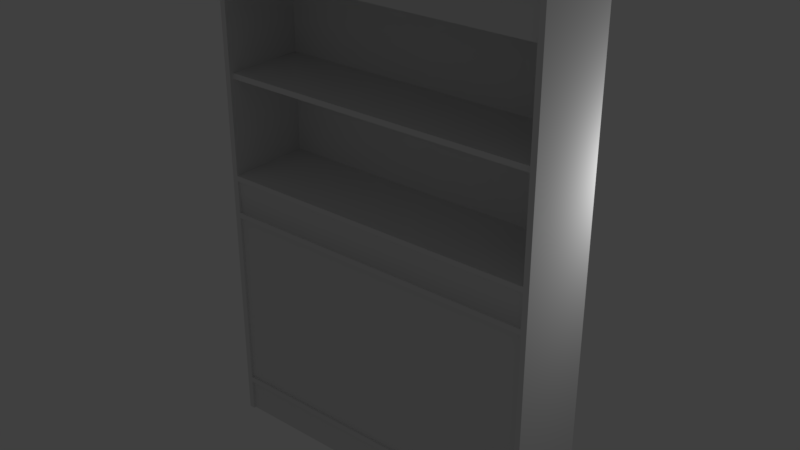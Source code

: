 # Source: bookshelf.blend  (saved by Blender 2.79.0; exported with 4.5.12 LTS)
import bpy
from mathutils import Matrix  # noqa: F401  (used for matrix-valued properties, if any)

bpy.ops.wm.read_factory_settings(use_empty=True)
scene = bpy.context.scene
scene.name = 'Scene'

# ---- collections
col_collection_1 = bpy.data.collections.new('Collection 1'); scene.collection.children.link(col_collection_1)

# ---- materials (node trees are filled in below, after node groups)
mat_material__0 = bpy.data.materials.new('Material__0')
mat_material__0.alpha_threshold = 0.0
mat_material__0.use_transparent_shadow = False
mat_material__0.roughness = 0.5
mat_material_f = bpy.data.materials.new('Material_f')
mat_material_f.alpha_threshold = 0.0
mat_material_f.use_transparent_shadow = False
mat_material_f.roughness = 0.5

# ---- material node trees

# ---- world
world_world = bpy.data.worlds.new('World'); scene.world = world_world
world_world.color = (0.05088, 0.05088, 0.05088)
world_world.use_sun_shadow = False
world_world.sun_shadow_jitter_overblur = 0.0
world_world.cycles.sampling_method = 'MANUAL'

# ---- lights
light_lamp = bpy.data.lights.new('Lamp', 'POINT')
light_lamp.transmission_factor = 0.0
light_lamp.cutoff_distance = 30.0
light_lamp.energy = 100.0
light_lamp.shadow_buffer_clip_start = 1.001
light_lamp.shadow_soft_size = 0.1
light_lamp.shadow_maximum_resolution = 0.006
light_lamp.use_absolute_resolution = True

# ---- meshes
me_door_r = bpy.data.meshes.new('door_R')
me_door_r.from_pydata([(2.854, 3.937, 1.437), (2.854, 0.689, 1.437), (0.0001, 0.689, 1.437), (0.0001, 3.937, 1.437), (0.0001, 0.689, 1.535), (2.854, 0.689, 1.535), (2.854, 3.937, 1.535), (0.0001, 3.937, 1.535)], [], [(0, 1, 2, 3), (4, 5, 6, 7), (2, 1, 5, 4), (3, 2, 4, 7), (0, 3, 7, 6), (1, 0, 6, 5)])
me_door_r.polygons.foreach_set('use_smooth', [True] * 6)
_k = set([(0, 1), (0, 3), (0, 6), (1, 2), (1, 5), (2, 3), (2, 4), (3, 7), (4, 5), (4, 7), (5, 6), (6, 7)])
me_door_r.attributes.new('sharp_edge', 'BOOLEAN', 'EDGE').data.foreach_set('value', [ (min(e.vertices), max(e.vertices)) in _k for e in me_door_r.edges])
_uv = me_door_r.uv_layers.new(name='UVMap')
_uv.uv.foreach_set('vector', [0.4277, 0.4869, 0.4277, 0.016, 0.0138, 0.016, 0.0138, 0.4869, 0.4808, 0.0028, 0.9017, 0.0028, 0.9017, 0.4955, 0.4808, 0.4955, 0.4787, -0.0123, 0.9039, -0.0123, 0.9017, 0.0028, 0.4808, 0.0028, 0.4684, 0.498, 0.4684, 0.0002, 0.4808, 0.0028, 0.4808, 0.4955, 0.9038, 0.5106, 0.4787, 0.5106, 0.4808, 0.4955, 0.9017, 0.4955, 0.9142, 0.0002, 0.9142, 0.498, 0.9017, 0.4955, 0.9017, 0.0028])
me_door_r.materials.append(mat_material__0)
me_door_r.use_remesh_preserve_volume = False
me_door_r.use_remesh_preserve_attributes = False
me_door_r.use_mirror_vertex_groups = False
me_door_r.update()
me_door_r.normals_split_custom_set([tuple(v) for v in zip(*[iter([0.0, 0.0, -1.0, 0.0, 0.0, -1.0, 0.0, 0.0, -1.0, 0.0, 0.0, -1.0, 0.0, 0.0, 1.0, 0.0, 0.0, 1.0, 0.0, 0.0, 1.0, 0.0, 0.0, 1.0, 0.0, -1.0, 0.0, 0.0, -1.0, 0.0, 0.0, -1.0, 0.0, 0.0, -1.0, 0.0, -1.0, 0.0, 0.0, -1.0, 0.0, 0.0, -1.0, 0.0, 0.0, -1.0, 0.0, 0.0, 0.0, 1.0, 0.0, 0.0, 1.0, 0.0, 0.0, 1.0, 0.0, 0.0, 1.0, 0.0, 1.0, 0.0, 0.0, 1.0, 0.0, 0.0, 1.0, 0.0, 0.0, 1.0, 0.0, 0.0])] * 3)])
me_shelf = bpy.data.meshes.new('shelf')
me_shelf.from_pydata([(-2.953, 0.0, 0.0), (-2.953, 8.76, 0.0), (2.953, 8.76, 0.0), (2.953, 0.0, 0.0), (0.0, 0.0, 0.0984), (0.0, 8.76, 0.0984), (-2.854, 8.76, 0.0984), (-2.854, 0.0, 0.0984), (2.953, 8.76, 1.575), (2.953, 0.0, 1.575), (-2.953, 0.0, 1.575), (-2.953, 8.76, 1.575), (2.854, 8.76, 1.575), (2.854, 0.0, 1.575), (-2.854, 0.0, 1.575), (-2.854, 8.76, 1.575), (2.854, 8.76, 0.0984), (2.854, 0.0, 0.0984), (2.854, 0.5906, 1.535), (-2.854, 0.5906, 1.535), (-2.854, 0.0, 1.535), (2.854, 0.0, 1.535), (2.854, 4.626, 1.535), (-2.854, 4.626, 1.535), (-2.854, 4.035, 1.535), (2.854, 4.035, 1.535), (2.854, 8.76, 1.437), (2.854, 8.169, 1.437), (-2.854, 8.169, 1.437), (-2.854, 8.76, 1.437), (2.854, 8.76, 1.535), (-2.854, 8.76, 1.535), (-2.854, 8.169, 1.535), (2.854, 8.169, 1.535), (-2.854, 6.398, 1.504), (-2.854, 6.398, 0.0591), (2.854, 6.398, 0.0591), (2.854, 6.398, 1.504), (-2.854, 6.496, 1.504), (2.854, 6.496, 1.504), (2.854, 6.496, 0.0591), (-2.854, 6.496, 0.0591), (-2.854, 4.626, 1.575), (2.854, 4.626, 1.575), (-2.854, 4.724, 1.575), (2.854, 4.724, 1.575), (2.854, 4.724, 0.0591), (-2.854, 4.724, 0.0591), (-2.854, 3.937, 1.575), (-2.854, 3.937, 0.0591), (2.854, 3.937, 0.0591), (2.854, 3.937, 1.575), (-2.854, 4.035, 1.575), (2.854, 4.035, 1.575), (-2.854, 2.264, 1.378), (-2.854, 2.264, 0.0591), (2.854, 2.264, 0.0591), (2.854, 2.264, 1.378), (-2.854, 2.362, 1.378), (2.854, 2.362, 1.378), (2.854, 2.362, 0.0591), (-2.854, 2.362, 0.0591), (-2.854, 0.5906, 1.575), (2.854, 0.5906, 1.575), (1.296, 0.374, 1.452), (2.697, 0.374, 1.452), (2.697, 0.374, 0.2516), (1.296, 0.374, 0.2516), (2.854, 0.689, 1.575), (-2.854, 0.689, 1.575), (2.697, 0.689, 1.452), (1.296, 0.689, 1.452), (2.854, 0.689, 0.0591), (2.697, 0.689, 0.2516), (-2.854, 0.689, 0.0591), (1.296, 0.689, 0.2516), (-2.963, 8.76, 1.575), (-2.963, 8.76, -0.0098), (2.963, 8.76, -0.0098), (2.963, 8.76, 1.575), (-2.963, 8.858, 1.575), (2.963, 8.858, 1.575), (2.963, 8.858, -0.0098), (-2.963, 8.858, -0.0098)], [], [(0, 1, 2, 3), (4, 5, 6, 7), (3, 2, 8, 9), (1, 0, 10, 11), (9, 8, 12, 13), (11, 10, 14, 15), (13, 12, 16, 17), (15, 14, 7, 6), (18, 19, 20, 21), (22, 23, 24, 25), (26, 27, 28, 29), (30, 31, 32, 33), (33, 32, 28, 27), (34, 35, 36, 37), (38, 39, 40, 41), (34, 37, 39, 38), (42, 23, 22, 43), (44, 45, 46, 47), (42, 43, 45, 44), (48, 49, 50, 51), (52, 53, 25, 24), (48, 51, 53, 52), (54, 55, 56, 57), (58, 59, 60, 61), (54, 57, 59, 58), (62, 19, 18, 63), (64, 65, 66, 67), (62, 63, 68, 69), (69, 68, 70, 71), (68, 72, 73, 70), (72, 74, 75, 73), (74, 69, 71, 75), (71, 70, 65, 64), (70, 73, 66, 65), (73, 75, 67, 66), (75, 71, 64, 67), (76, 77, 78, 79), (80, 81, 82, 83), (76, 79, 81, 80), (79, 78, 82, 81), (78, 77, 83, 82), (77, 76, 80, 83), (17, 16, 5, 4)])
me_shelf.polygons.foreach_set('use_smooth', [1, 1, 1, 1, 0, 0, 0, 0, 1, 1, 1, 1, 1, 1, 1, 1, 1, 1, 1, 1, 1, 1, 1, 1, 1, 1, 1, 1, 0, 0, 0, 0, 0, 0, 0, 0, 1, 1, 1, 1, 1, 1, 1])
_k = set([(0, 1), (0, 3), (0, 10), (1, 2), (1, 11), (2, 3), (2, 8), (3, 9), (4, 7), (4, 17), (5, 6), (5, 16), (6, 7), (8, 9), (10, 11), (16, 17), (18, 19), (18, 21), (18, 63), (19, 20), (19, 62), (20, 21), (22, 23), (22, 25), (22, 43), (23, 24), (23, 42), (24, 52), (25, 53), (26, 27), (26, 29), (27, 28), (27, 33), (28, 29), (28, 32), (30, 31), (30, 33), (31, 32), (32, 33), (34, 35), (34, 37), (34, 38), (35, 36), (36, 37), (37, 39), (38, 39), (38, 41), (39, 40), (40, 41), (42, 43), (42, 44), (43, 45), (44, 45), (44, 47), (45, 46), (46, 47), (48, 49), (48, 51), (48, 52), (49, 50), (50, 51), (51, 53), (52, 53), (54, 55), (54, 57), (54, 58), (55, 56), (56, 57), (57, 59), (58, 59), (58, 61), (59, 60), (60, 61), (62, 63), (62, 69), (63, 68), (64, 65), (64, 67), (65, 66), (66, 67), (68, 69), (76, 77), (76, 79), (76, 80), (77, 78), (77, 83), (78, 79), (78, 82), (79, 81), (80, 81), (80, 83), (81, 82), (82, 83)])
me_shelf.attributes.new('sharp_edge', 'BOOLEAN', 'EDGE').data.foreach_set('value', [ (min(e.vertices), max(e.vertices)) in _k for e in me_shelf.edges])
_uv = me_shelf.uv_layers.new(name='UVMap')
_uv.uv.foreach_set('vector', [0.3577, 0.5449, 0.7968, 0.3321, 0.0742, 0.6824, 0.7466, 0.3517, 0.5441, 0.4574, 0.2538, 0.000185, 0.5828, 0.05908, 0.4024, 0.5256, 0.7466, 0.3517, 0.0742, 0.6824, 0.01669, 0.4471, 0.6057, 0.3726, 0.7968, 0.3321, 0.3577, 0.5449, 0.3779, 0.5587, 0.7223, 0.1655, 0.6057, 0.3726, 0.01669, 0.4471, 0.0001851, 0.436, 0.596, 0.3721, 0.7223, 0.1655, 0.3779, 0.5587, 0.3925, 0.5513, 0.7259, 0.1647, 0.596, 0.3721, 0.0001851, 0.436, 0.000185, 0.2632, 0.6962, 0.3694, 0.7259, 0.1647, 0.3925, 0.5513, 0.4024, 0.5256, 0.5828, 0.05908, 0.6684, 0.8902, 0.3238, 0.8902, 0.3238, 0.8545, 0.6684, 0.8545, 0.3224, 0.8129, 0.0002443, 0.8129, 0.0002443, 0.7795, 0.3224, 0.7795, 0.9998, 0.8545, 0.9998, 0.8883, 0.6728, 0.8883, 0.6728, 0.8545, 0.9998, 0.9279, 0.6728, 0.9279, 0.6728, 0.894, 0.9998, 0.894, 0.9998, 0.894, 0.6728, 0.894, 0.6728, 0.8883, 0.9998, 0.8883, 0.3228, 0.7655, 0.3228, 0.6828, 0.6499, 0.6829, 0.6498, 0.7657, 0.3228, 0.7713, 0.6498, 0.7714, 0.6498, 0.8541, 0.3227, 0.854, 0.3228, 0.7655, 0.6498, 0.7657, 0.6498, 0.7714, 0.3228, 0.7713, 0.000185, 0.8185, 0.0002443, 0.8129, 0.3224, 0.8129, 0.3223, 0.8185, 0.0001862, 0.8241, 0.3223, 0.8241, 0.3223, 0.9096, 0.0001862, 0.9096, 0.000185, 0.8185, 0.3223, 0.8185, 0.3223, 0.8241, 0.0001862, 0.8241, 0.0002017, 0.7683, 0.0002017, 0.6828, 0.3223, 0.6828, 0.3223, 0.7683, 0.0002029, 0.7739, 0.3223, 0.7739, 0.3224, 0.7795, 0.0002443, 0.7795, 0.0002017, 0.7683, 0.3223, 0.7683, 0.3223, 0.7739, 0.0002029, 0.7739, 0.6502, 0.7583, 0.6502, 0.6828, 0.9773, 0.6828, 0.9773, 0.7583, 0.6502, 0.7641, 0.9773, 0.7641, 0.9773, 0.8396, 0.6502, 0.8396, 0.6502, 0.7583, 0.9773, 0.7583, 0.9773, 0.7641, 0.6502, 0.7641, 0.3237, 0.8962, 0.3238, 0.8902, 0.6684, 0.8902, 0.6683, 0.8962, 0.5932, 0.9227, 0.6456, 0.9268, 0.6436, 0.9736, 0.5925, 0.967, 0.3237, 0.8962, 0.6683, 0.8962, 0.6683, 0.9022, 0.3237, 0.9022, 0.3237, 0.9022, 0.6683, 0.9022, 0.6604, 0.9085, 0.5746, 0.9095, 0.6683, 0.9022, 0.6725, 0.9989, 0.6627, 0.9879, 0.6604, 0.9085, 0.6725, 0.9989, 0.3227, 0.9843, 0.579, 0.9834, 0.6627, 0.9879, 0.3227, 0.9843, 0.3237, 0.9022, 0.5746, 0.9095, 0.579, 0.9834, 0.5746, 0.9095, 0.6604, 0.9085, 0.6456, 0.9268, 0.5932, 0.9227, 0.6604, 0.9085, 0.6627, 0.9879, 0.6436, 0.9736, 0.6456, 0.9268, 0.6627, 0.9879, 0.579, 0.9834, 0.5925, 0.967, 0.6436, 0.9736, 0.579, 0.9834, 0.5746, 0.9095, 0.5932, 0.9227, 0.5925, 0.967, 0.3021, 0.0024, 0.0, 0.0024, 0.0, 1.0, 0.3021, 1.0, 0.3021, 0.0024, 0.3021, 1.0, 0.0, 1.0, 0.0, 0.0024, 0.0676, 0.0241, 0.0676, 0.9903, 0.023, 0.9903, 0.023, 0.0241, 0.0472, 0.6219, 0.4568, 0.6219, 0.4568, 0.6643, 0.0472, 0.6643, 0.2743, 1.0, 0.2743, 0.0411, 0.2245, 0.0411, 0.2244, 1.0, 0.3776, 0.9851, 0.0166, 0.9851, 0.0166, 0.9465, 0.3776, 0.9465, 0.6962, 0.3694, 0.000185, 0.2632, 0.2538, 0.000185, 0.5441, 0.4574])
me_shelf.materials.append(mat_material_f)
me_shelf.use_remesh_preserve_volume = False
me_shelf.use_remesh_preserve_attributes = False
me_shelf.use_mirror_vertex_groups = False
me_shelf.update()
me_shelf.normals_split_custom_set([tuple(v) for v in zip(*[iter([0.0, 0.0, -1.0, 0.0, 0.0, -1.0, 0.0, 0.0, -1.0, 0.0, 0.0, -1.0, 0.0, 0.0, 1.0, 0.0, 0.0, 1.0, 0.0, 0.0, 1.0, 0.0, 0.0, 1.0, 1.0, 0.0, 0.0, 1.0, 0.0, 0.0, 1.0, 0.0, 0.0, 1.0, 0.0, 0.0, -1.0, 0.0, 0.0, -1.0, 0.0, 0.0, -1.0, 0.0, 0.0, -1.0, 0.0, 0.0, 0.0, 0.0, 1.0, 0.0, 0.0, 1.0, 0.0, 0.0, 1.0, 0.0, 0.0, 1.0, 0.0, 0.0, 1.0, 0.0, 0.0, 1.0, 0.0, 0.0, 1.0, 0.0, 0.0, 1.0, -1.0, 0.0, 0.0, -1.0, 0.0, 0.0, -1.0, 0.0, 0.0, -1.0, 0.0, 0.0, 1.0, 0.0, 0.0, 1.0, 0.0, 0.0, 1.0, 0.0, 0.0, 1.0, 0.0, 0.0, 0.0, 0.0, 1.0, 0.0, 0.0, 1.0, 0.0, 0.0, 1.0, 0.0, 0.0, 1.0, 0.0, 0.0, 1.0, 0.0, 0.0, 1.0, 0.0, 0.7071, 0.7071, 0.0, 0.7071, 0.7071, 0.0, 0.0, -1.0, 0.0, 0.0, -1.0, 0.0, 0.0, -1.0, 0.0, 0.0, -1.0, 0.0, 0.0, 1.0, 0.0, 0.0, 1.0, 0.0, 0.0, 1.0, 0.0, 0.0, 1.0, 0.0, -1.0, 0.0, 0.0, -1.0, 0.0, 0.0, -1.0, 0.0, 0.0, -1.0, 0.0, 0.0, -1.0, 0.0, 0.0, -1.0, 0.0, 0.0, -1.0, 0.0, 0.0, -1.0, 0.0, 0.0, 1.0, 0.0, 0.0, 1.0, 0.0, 0.0, 1.0, 0.0, 0.0, 1.0, 0.0, 0.0, 0.0, 1.0, 0.0, 0.0, 1.0, 0.0, 0.0, 1.0, 0.0, 0.0, 1.0, 0.0, -1.0, 0.0, 0.0, -1.0, 0.0, 0.0, -1.0, 0.0, 0.0, -1.0, 0.0, 0.0, 1.0, 0.0, 0.0, 1.0, 0.0, 0.0, 1.0, 0.0, 0.0, 1.0, 0.0, 0.0, 0.0, 1.0, 0.0, 0.0, 1.0, 0.0, 0.0, 1.0, 0.0, 0.0, 1.0, 0.0, -1.0, 0.0, 0.0, -1.0, 0.0, 0.0, -1.0, 0.0, 0.0, -1.0, 0.0, 0.0, 1.0, 0.0, 0.0, 1.0, 0.0, 0.0, 0.7071, 0.7071, 0.0, 0.7071, 0.7071, 0.0, 0.0, 1.0, 0.0, 0.0, 1.0, 0.0, 0.0, 1.0, 0.0, 0.0, 1.0, 0.0, -1.0, 0.0, 0.0, -1.0, 0.0, 0.0, -1.0, 0.0, 0.0, -1.0, 0.0, 0.0, 1.0, 0.0, 0.0, 1.0, 0.0, 0.0, 1.0, 0.0, 0.0, 1.0, 0.0, 0.0, 0.0, 1.0, 0.0, 0.0, 1.0, 0.0, 0.0, 1.0, 0.0, 0.0, 1.0, 0.0, -1.0, 0.0, 0.0, -1.0, 0.0, 0.0, -1.0, 0.0, 0.0, -1.0, 0.0, 0.0, 1.0, 0.0, 0.0, 1.0, 0.0, 0.0, 1.0, 0.0, 0.0, 1.0, 0.0, 0.0, 0.0, 1.0, 0.0, 0.0, 1.0, 0.0, 0.0, 1.0, 0.0, 0.0, 1.0, 0.0, 1.0, 6.85e-07, 0.0, 1.0, 6.85e-07, 0.0, 1.0, 6.85e-07, 0.0, 1.0, 6.85e-07, 0.0, 1.0, 0.0, 0.0, 1.0, 0.0, 0.0, 1.0, 0.0, 0.0, 1.0, 0.0, 0.0, 1.0, -2.613e-07, 0.0, 1.0, -2.613e-07, 0.0, 1.0, -2.613e-07, 0.0, 1.0, -2.613e-07, 0.0, 1.0, 0.0, 0.0, 1.0, 0.0, 0.0, 1.0, 0.0, 0.0, 1.0, 0.0, 0.0, 0.0, -1.0, 0.0, 0.0, -1.0, 0.0, 0.0, -1.0, 0.0, 0.0, -1.0, -1.0, 0.0, 0.0, -1.0, 0.0, 0.0, -1.0, 0.0, 0.0, -1.0, 0.0, 0.0, 0.0, 0.0, 1.0, 0.0, 0.0, 1.0, 0.0, 0.0, 1.0, 0.0, 0.0, 1.0, 1.0, 0.0, 0.0, 1.0, 0.0, 0.0, 1.0, 0.0, 0.0, 1.0, 0.0, 0.0, 0.0, -1.0, 0.0, 0.0, -1.0, 0.0, 0.0, -1.0, 0.0, 0.0, -1.0, 0.0, 0.0, 1.0, 0.0, 0.0, 1.0, 0.0, 0.0, 1.0, 0.0, 0.0, 1.0, 0.0, 0.0, 0.0, 1.0, 0.0, 0.0, 1.0, 0.0, 0.0, 1.0, 0.0, 0.0, 1.0, 1.0, 0.0, 0.0, 1.0, 0.0, 0.0, 1.0, 0.0, 0.0, 1.0, 0.0, 0.0, 0.0, 0.0, -1.0, 0.0, 0.0, -1.0, 0.0, 0.0, -1.0, 0.0, 0.0, -1.0, -1.0, 0.0, 0.0, -1.0, 0.0, 0.0, -1.0, 0.0, 0.0, -1.0, 0.0, 0.0, 0.0, 0.0, 1.0, 0.0, 0.0, 1.0, 0.0, 0.0, 1.0, 0.0, 0.0, 1.0])] * 3)])
me_door_l = bpy.data.meshes.new('door_L')
me_door_l.from_pydata([(0.0, 3.937, 1.437), (0.0, 0.689, 1.437), (-2.854, 0.689, 1.437), (-2.854, 3.937, 1.437), (0.0, 3.937, 1.535), (-2.854, 3.937, 1.535), (-2.854, 0.689, 1.535), (0.0, 0.689, 1.535)], [], [(0, 1, 2, 3), (4, 5, 6, 7), (7, 6, 2, 1), (4, 7, 1, 0), (5, 4, 0, 3), (6, 5, 3, 2)])
me_door_l.polygons.foreach_set('use_smooth', [True] * 6)
_k = set([(0, 1), (0, 3), (0, 4), (1, 2), (1, 7), (2, 3), (2, 6), (3, 5), (4, 5), (4, 7), (5, 6), (6, 7)])
me_door_l.attributes.new('sharp_edge', 'BOOLEAN', 'EDGE').data.foreach_set('value', [ (min(e.vertices), max(e.vertices)) in _k for e in me_door_l.edges])
_uv = me_door_l.uv_layers.new(name='UVMap')
_uv.uv.foreach_set('vector', [0.0138, 0.9891, 0.0138, 0.5182, 0.4277, 0.5181, 0.4277, 0.9891, 0.4847, 0.9977, 0.9018, 0.9977, 0.9018, 0.505, 0.4848, 0.505, 0.4848, 0.505, 0.9018, 0.505, 0.904, 0.4899, 0.4826, 0.4899, 0.4847, 0.9977, 0.4848, 0.505, 0.4724, 0.5024, 0.4724, 1.0, 0.9018, 0.9977, 0.4847, 0.9977, 0.4826, 1.013, 0.904, 1.013, 0.9018, 0.505, 0.9018, 0.9977, 0.9142, 1.0, 0.9142, 0.5024])
me_door_l.materials.append(mat_material__0)
me_door_l.use_remesh_preserve_volume = False
me_door_l.use_remesh_preserve_attributes = False
me_door_l.use_mirror_vertex_groups = False
me_door_l.update()
me_door_l.normals_split_custom_set([tuple(v) for v in zip(*[iter([0.0, 0.0, -1.0, 0.0, 0.0, -1.0, 0.0, 0.0, -1.0, 0.0, 0.0, -1.0, 0.0, 0.0, 1.0, 0.0, 0.0, 1.0, 0.0, 0.0, 1.0, 0.0, 0.0, 1.0, 0.0, -1.0, 0.0, 0.0, -1.0, 0.0, 0.0, -1.0, 0.0, 0.0, -1.0, 0.0, 1.0, 0.0, 0.0, 1.0, 0.0, 0.0, 1.0, 0.0, 0.0, 1.0, 0.0, 0.0, 0.0, 1.0, 0.0, 0.0, 1.0, 0.0, 0.0, 1.0, 0.0, 0.0, 1.0, 0.0, -1.0, 0.0, 0.0, -1.0, 0.0, 0.0, -1.0, 0.0, 0.0, -1.0, 0.0, 0.0])] * 3)])

# ---- objects
ob_door_r = bpy.data.objects.new('door_R', me_door_r)
ob_shelf = bpy.data.objects.new('shelf', me_shelf)
ob_door_l = bpy.data.objects.new('door_L', me_door_l)
ob_lamp = bpy.data.objects.new('Lamp', light_lamp)

# ---- transforms, parenting, visibility, modifiers, constraints
ob_door_r.location = (0.0, 0.0, 0.0)
ob_door_r.rotation_euler = (1.571, -0.0, 0.0)
ob_door_r.lineart.crease_threshold = 0.0
ob_shelf.location = (0.0, 0.0, 0.0)
ob_shelf.rotation_euler = (1.571, -0.0, 0.0)
ob_shelf.lineart.crease_threshold = 0.0
ob_door_l.location = (0.0, 0.0, 0.0)
ob_door_l.rotation_euler = (1.571, -0.0, 0.0)
ob_door_l.lineart.crease_threshold = 0.0
ob_lamp.location = (4.076, 1.005, 5.904)
ob_lamp.rotation_euler = (0.6503, 0.05522, 1.866)
ob_lamp.lock_rotations_4d = False
ob_lamp.empty_display_type = 'ARROWS'
ob_lamp.color = (0.0, 0.0, 0.0, 0.0)
ob_lamp.lineart.crease_threshold = 0.0

# ---- collection membership
col_collection_1.objects.link(ob_door_r)
col_collection_1.objects.link(ob_shelf)
col_collection_1.objects.link(ob_door_l)
col_collection_1.objects.link(ob_lamp)

# ---- scene / render settings (as saved in the file)
scene.frame_start = 1; scene.frame_end = 250; scene.frame_set(1)
scene.render.engine = 'BLENDER_EEVEE_NEXT'
scene.render.resolution_percentage = 50
scene.render.dither_intensity = 0.0
scene.cycles.use_denoising = False
scene.cycles.samples = 128
scene.cycles.sampling_pattern = 'TABULATED_SOBOL'
scene.cycles.use_adaptive_sampling = False
scene.cycles.use_light_tree = False
scene.cycles.blur_glossy = 0.0
scene.cycles.sample_clamp_indirect = 0.0
scene.view_settings.view_transform = 'Standard'
bpy.context.view_layer.update()

# ---- added for rendering (the .blend has no active camera): camera
cam_auto = bpy.data.cameras.new('AutoCamera')
cam_auto.lens = 50.0
cam_auto.sensor_width = 36.0
cam_auto.clip_end = 1000.0
ob_auto_camera = bpy.data.objects.new('AutoCamera', cam_auto)
scene.collection.objects.link(ob_auto_camera)
ob_auto_camera.location = (9.96877, -12.745, 12.4042)
ob_auto_camera.rotation_euler = (1.09748, -7.21219e-08, 0.694738)
scene.camera = ob_auto_camera
bpy.context.view_layer.update()
